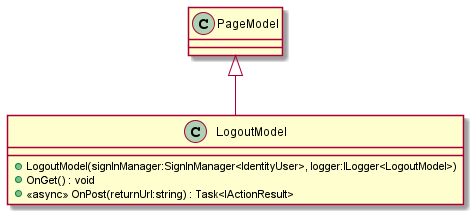

The diagram above was rendered by PlantUML. Its source (embedded in the PNG):
@startuml
class LogoutModel {
    + LogoutModel(signInManager:SignInManager<IdentityUser>, logger:ILogger<LogoutModel>)
    + OnGet() : void
    + <<async>> OnPost(returnUrl:string) : Task<IActionResult>
}
PageModel <|-- LogoutModel
@enduml